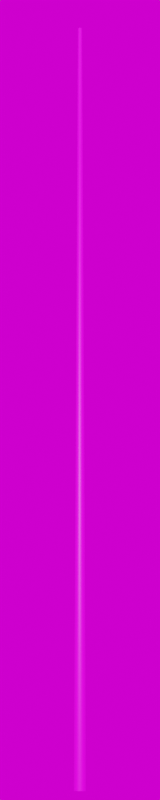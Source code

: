 # Source: Stahl_14000.blend  (saved by Blender 3.4.6; exported with 4.5.12 LTS)
import bpy
from mathutils import Matrix  # noqa: F401  (used for matrix-valued properties, if any)

bpy.ops.wm.read_factory_settings(use_empty=True)
scene = bpy.context.scene
scene.name = 'Scene'

# ---- collections
col_collection = bpy.data.collections.new('Collection'); scene.collection.children.link(col_collection)

# ---- images (referenced by path relative to the original .blend; pixels are not part of the script)
import os
ASSET_DIR = os.environ.get("B2B_ASSET_DIR", "")  # directory of the original .blend (textures are referenced by path, not embedded)
HERE = os.path.dirname(os.path.abspath(__file__))  # packed textures are extracted next to this script under _unpacked/

def load_image(name, relpath, width, height, colorspace="sRGB"):
    """Load a texture the original file referenced (path relative to the .blend, or extracted next to this script)."""
    p = next((c for c in (os.path.join(HERE, relpath), os.path.join(ASSET_DIR, relpath)) if relpath and os.path.exists(c)), "")
    if p:
        img = bpy.data.images.load(p, check_existing=True)
        img.name = name
    else:  # same state as the original file: an image datablock whose file is absent (Cycles renders it pink)
        img = bpy.data.images.new(name, width, height)
        img.source = "FILE"
        img.filepath = "//" + (relpath or name)
    img.colorspace_settings.name = colorspace
    return img
img_galvanized_metal_texture_seamless_hr_jpg_003 = load_image('galvanized-metal-texture-seamless-hr.jpg.003', 'galvanized-metal-texture-seamless-hr.jpg', 1024, 1024, 'sRGB')
img_kloofendal_48d_partly_cloudy_puresky_8k_hdr = load_image('kloofendal_48d_partly_cloudy_puresky_8k.hdr', 'kloofendal_48d_partly_cloudy_puresky_8k.hdr', 1024, 1024, 'Linear Rec.709')

# ---- materials (node trees are filled in below, after node groups)
mat_galvanized_metall_002 = bpy.data.materials.new('galvanized metall.002')

# ---- material node trees
mat_galvanized_metall_002.use_nodes = True; mat_galvanized_metall_002.node_tree.nodes.clear()
_N = mat_galvanized_metall_002.node_tree.nodes; _L = mat_galvanized_metall_002.node_tree.links
n0 = _N.new('ShaderNodeBsdfPrincipled'); n0.name = 'Principled BSDF'; n0.location = (385, 300)
n0.distribution = 'GGX'
n0.subsurface_method = 'RANDOM_WALK_SKIN'
n0.inputs[3].default_value = 1.45
n0.inputs[27].default_value = (0.0, 0.0, 0.0, 1.0)
n0.inputs[28].default_value = 1.0
n1 = _N.new('ShaderNodeOutputMaterial'); n1.name = 'Material Output'; n1.location = (675, 300)
n2 = _N.new('ShaderNodeMath'); n2.name = 'Math'; n2.location = (-292, 328)
n2.operation = 'PINGPONG'
n2.inputs[1].default_value = 1.0
n3 = _N.new('ShaderNodeMath'); n3.name = 'Math.001'; n3.location = (-289, 140)
n3.operation = 'PINGPONG'
n3.inputs[1].default_value = 1.0
n4 = _N.new('ShaderNodeSeparateXYZ'); n4.name = 'Separate XYZ'; n4.location = (-451, 243)
n5 = _N.new('ShaderNodeMapping'); n5.name = 'Mapping'; n5.location = (-673, 305)
n5.vector_type = 'TEXTURE'
n5.inputs[3].default_value = (1.0, 3.0, 1.0)
n6 = _N.new('ShaderNodeTexImage'); n6.name = 'Image Texture'; n6.location = (95, 280)
n6.image = img_galvanized_metal_texture_seamless_hr_jpg_003
n6.interpolation = 'Cubic'
n6.projection_blend = 1.0
n7 = _N.new('ShaderNodeUVMap'); n7.name = 'UV Map'; n7.location = (-886, 218)
n8 = _N.new('ShaderNodeCombineXYZ'); n8.name = 'Combine XYZ'; n8.location = (-104, 248)
_L.new(n0.outputs[0], n1.inputs[0])
_L.new(n6.outputs[0], n0.inputs[0])
_L.new(n7.outputs[0], n5.inputs[0])
_L.new(n4.outputs[0], n2.inputs[0])
_L.new(n4.outputs[1], n3.inputs[0])
_L.new(n2.outputs[0], n8.inputs[0])
_L.new(n3.outputs[0], n8.inputs[1])
_L.new(n7.outputs[0], n4.inputs[0])
_L.new(n8.outputs[0], n6.inputs[0])
n1.is_active_output = True

# ---- world
world_world = bpy.data.worlds.new('World'); scene.world = world_world
world_world.use_nodes = True; world_world.node_tree.nodes.clear()
_N = world_world.node_tree.nodes; _L = world_world.node_tree.links
n0 = _N.new('ShaderNodeOutputWorld'); n0.name = 'World Output'; n0.location = (300, 300)
n1 = _N.new('ShaderNodeBackground'); n1.name = 'Background'; n1.location = (10, 300)
n2 = _N.new('ShaderNodeTexEnvironment'); n2.name = 'Environment Texture'; n2.location = (-280, 280)
n2.image = img_kloofendal_48d_partly_cloudy_puresky_8k_hdr
_L.new(n1.outputs[0], n0.inputs[0])
_L.new(n2.outputs[0], n1.inputs[0])
n0.is_active_output = True
world_world.color = (0.05088, 0.05088, 0.05088)
world_world.use_sun_shadow = False
world_world.sun_shadow_jitter_overblur = 0.0

# ---- cameras
cam_camera = bpy.data.cameras.new('Camera')
cam_camera.lens = 100.0

# ---- meshes
me_beziercurve_032 = bpy.data.meshes.new('BezierCurve.032')
me_beziercurve_032.from_pydata([(0.0, 0.0, 14.0), (0.0, 0.038, 14.0), (0.0, 0.11, 0.0), (0.0, 0.0, 14.0), (-0.01454, 0.03511, 14.0), (-0.0421, 0.1016, 0.0), (0.0, 0.0, 14.0), (-0.02687, 0.02687, 14.0), (-0.07778, 0.07778, 0.0), (0.0, 0.0, 14.0), (-0.03511, 0.01454, 14.0), (-0.1016, 0.0421, 0.0), (0.0, 0.0, 14.0), (-0.038, -1.661e-09, 14.0), (-0.11, -4.808e-09, 0.0), (0.0, 0.0, 14.0), (-0.03511, -0.01454, 14.0), (-0.1016, -0.0421, 0.0), (0.0, 0.0, 14.0), (-0.02687, -0.02687, 14.0), (-0.07778, -0.07778, 0.0), (0.0, 0.0, 14.0), (-0.01454, -0.03511, 14.0), (-0.0421, -0.1016, 0.0), (0.0, 0.0, 14.0), (3.322e-09, -0.038, 14.0), (9.617e-09, -0.11, 0.0), (0.0, 0.0, 14.0), (0.01454, -0.03511, 14.0), (0.0421, -0.1016, 0.0), (0.0, 0.0, 14.0), (0.02687, -0.02687, 14.0), (0.07778, -0.07778, 0.0), (0.0, 0.0, 14.0), (0.03511, -0.01454, 14.0), (0.1016, -0.0421, 0.0), (0.0, 0.0, 14.0), (0.038, 4.531e-10, 14.0), (0.11, 1.312e-09, 0.0), (0.0, 0.0, 14.0), (0.03511, 0.01454, 14.0), (0.1016, 0.0421, 0.0), (0.0, 0.0, 14.0), (0.02687, 0.02687, 14.0), (0.07778, 0.07778, 0.0), (0.0, 0.0, 14.0), (0.01454, 0.03511, 14.0), (0.0421, 0.1016, 0.0)], [], [(0, 4, 3), (3, 7, 6), (6, 10, 9), (9, 13, 12), (12, 16, 15), (15, 19, 18), (18, 22, 21), (21, 25, 24), (24, 28, 27), (27, 31, 30), (30, 34, 33), (33, 37, 36), (36, 40, 39), (39, 43, 42), (42, 46, 45), (45, 1, 0), (2, 4, 1), (5, 7, 4), (8, 10, 7), (10, 14, 13), (14, 16, 13), (17, 19, 16), (19, 23, 22), (23, 25, 22), (26, 28, 25), (29, 31, 28), (32, 34, 31), (35, 37, 34), (38, 40, 37), (40, 44, 43), (44, 46, 43), (47, 1, 46), (0, 1, 4), (3, 4, 7), (6, 7, 10), (9, 10, 13), (12, 13, 16), (15, 16, 19), (18, 19, 22), (21, 22, 25), (24, 25, 28), (27, 28, 31), (30, 31, 34), (33, 34, 37), (36, 37, 40), (39, 40, 43), (42, 43, 46), (45, 46, 1), (2, 5, 4), (5, 8, 7), (8, 11, 10), (10, 11, 14), (14, 17, 16), (17, 20, 19), (19, 20, 23), (23, 26, 25), (26, 29, 28), (29, 32, 31), (32, 35, 34), (35, 38, 37), (38, 41, 40), (40, 41, 44), (44, 47, 46), (47, 2, 1)])
me_beziercurve_032.polygons.foreach_set('use_smooth', [True] * 64)
_uv = me_beziercurve_032.uv_layers.new(name='UVMap')
_uv.uv.foreach_set('vector', [0.0, 29.85, 0.0625, 29.85, 0.0625, 29.85, 0.0625, 29.85, 0.125, 29.85, 0.125, 29.85, 0.125, 29.85, 0.1875, 29.85, 0.1875, 29.85, 0.1875, 29.85, 0.25, 29.85, 0.25, 29.85, 0.25, 29.85, 0.3125, 29.85, 0.3125, 29.85, 0.3125, 29.85, 0.375, 29.85, 0.375, 29.85, 0.375, 29.85, 0.4375, 29.85, 0.4375, 29.85, 0.4375, 29.85, 0.5, 29.85, 0.5, 29.85, 0.5, 29.85, 0.5625, 29.85, 0.5625, 29.85, 0.5625, 29.85, 0.625, 29.85, 0.625, 29.85, 0.625, 29.85, 0.6875, 29.85, 0.6875, 29.85, 0.6875, 29.85, 0.75, 29.85, 0.75, 29.85, 0.75, 29.85, 0.8125, 29.85, 0.8125, 29.85, 0.8125, 29.85, 0.875, 29.85, 0.875, 29.85, 0.875, 29.85, 0.9375, 29.85, 0.9375, 29.85, 0.9375, 29.85, 1.0, 29.85, 1.0, 29.85, 0.0, -15.85, 0.0625, 29.85, 0.0, 29.85, 0.0625, -15.85, 0.125, 29.85, 0.0625, 29.85, 0.125, -15.85, 0.1875, 29.85, 0.125, 29.85, 0.1875, 29.85, 0.25, -15.85, 0.25, 29.85, 0.25, -15.85, 0.3125, 29.85, 0.25, 29.85, 0.3125, -15.85, 0.375, 29.85, 0.3125, 29.85, 0.375, 29.85, 0.4375, -15.85, 0.4375, 29.85, 0.4375, -15.85, 0.5, 29.85, 0.4375, 29.85, 0.5, -15.85, 0.5625, 29.85, 0.5, 29.85, 0.5625, -15.85, 0.625, 29.85, 0.5625, 29.85, 0.625, -15.85, 0.6875, 29.85, 0.625, 29.85, 0.6875, -15.85, 0.75, 29.85, 0.6875, 29.85, 0.75, -15.85, 0.8125, 29.85, 0.75, 29.85, 0.8125, 29.85, 0.875, -15.85, 0.875, 29.85, 0.875, -15.85, 0.9375, 29.85, 0.875, 29.85, 0.9375, -15.85, 1.0, 29.85, 0.9375, 29.85, 0.0, 29.85, 0.0, 29.85, 0.0625, 29.85, 0.0625, 29.85, 0.0625, 29.85, 0.125, 29.85, 0.125, 29.85, 0.125, 29.85, 0.1875, 29.85, 0.1875, 29.85, 0.1875, 29.85, 0.25, 29.85, 0.25, 29.85, 0.25, 29.85, 0.3125, 29.85, 0.3125, 29.85, 0.3125, 29.85, 0.375, 29.85, 0.375, 29.85, 0.375, 29.85, 0.4375, 29.85, 0.4375, 29.85, 0.4375, 29.85, 0.5, 29.85, 0.5, 29.85, 0.5, 29.85, 0.5625, 29.85, 0.5625, 29.85, 0.5625, 29.85, 0.625, 29.85, 0.625, 29.85, 0.625, 29.85, 0.6875, 29.85, 0.6875, 29.85, 0.6875, 29.85, 0.75, 29.85, 0.75, 29.85, 0.75, 29.85, 0.8125, 29.85, 0.8125, 29.85, 0.8125, 29.85, 0.875, 29.85, 0.875, 29.85, 0.875, 29.85, 0.9375, 29.85, 0.9375, 29.85, 0.9375, 29.85, 1.0, 29.85, 0.0, -15.85, 0.0625, -15.85, 0.0625, 29.85, 0.0625, -15.85, 0.125, -15.85, 0.125, 29.85, 0.125, -15.85, 0.1875, -15.85, 0.1875, 29.85, 0.1875, 29.85, 0.1875, -15.85, 0.25, -15.85, 0.25, -15.85, 0.3125, -15.85, 0.3125, 29.85, 0.3125, -15.85, 0.375, -15.85, 0.375, 29.85, 0.375, 29.85, 0.375, -15.85, 0.4375, -15.85, 0.4375, -15.85, 0.5, -15.85, 0.5, 29.85, 0.5, -15.85, 0.5625, -15.85, 0.5625, 29.85, 0.5625, -15.85, 0.625, -15.85, 0.625, 29.85, 0.625, -15.85, 0.6875, -15.85, 0.6875, 29.85, 0.6875, -15.85, 0.75, -15.85, 0.75, 29.85, 0.75, -15.85, 0.8125, -15.85, 0.8125, 29.85, 0.8125, 29.85, 0.8125, -15.85, 0.875, -15.85, 0.875, -15.85, 0.9375, -15.85, 0.9375, 29.85, 0.9375, -15.85, 1.0, -15.85, 1.0, 29.85])
me_beziercurve_032.materials.append(mat_galvanized_metall_002)
me_beziercurve_032.update()

# ---- objects
ob_camera = bpy.data.objects.new('Camera', cam_camera)
ob_mast_14_0m_metalogalva_001 = bpy.data.objects.new('Mast 14,0m_Metalogalva.001', me_beziercurve_032)

# ---- transforms, parenting, visibility, modifiers, constraints
ob_camera.location = (28.0, -28.0, 0.0)
ob_camera.rotation_euler = (1.745, 0.0, 0.7854)
ob_mast_14_0m_metalogalva_001.location = (0.0, 0.0, 0.0)

# ---- collection membership
col_collection.objects.link(ob_camera)
col_collection.objects.link(ob_mast_14_0m_metalogalva_001)

# ---- scene / render settings (as saved in the file)
scene.camera = ob_camera
scene.frame_start = 1; scene.frame_end = 250; scene.frame_set(1)
scene.render.engine = 'CYCLES'
scene.render.resolution_x = 100
scene.render.resolution_y = 500
scene.cycles.sampling_pattern = 'TABULATED_SOBOL'
scene.cycles.use_light_tree = False
scene.view_settings.view_transform = 'Filmic'
bpy.context.view_layer.update()

# ---- added for rendering (the .blend has no usable light): sun
light_auto_sun = bpy.data.lights.new('AutoSun', 'SUN')
light_auto_sun.energy = 3.0
light_auto_sun.angle = 0.0523599
ob_auto_sun = bpy.data.objects.new('AutoSun', light_auto_sun)
scene.collection.objects.link(ob_auto_sun)
ob_auto_sun.rotation_euler = (0.872665, 0.174533, 0.523599)
bpy.context.view_layer.update()
